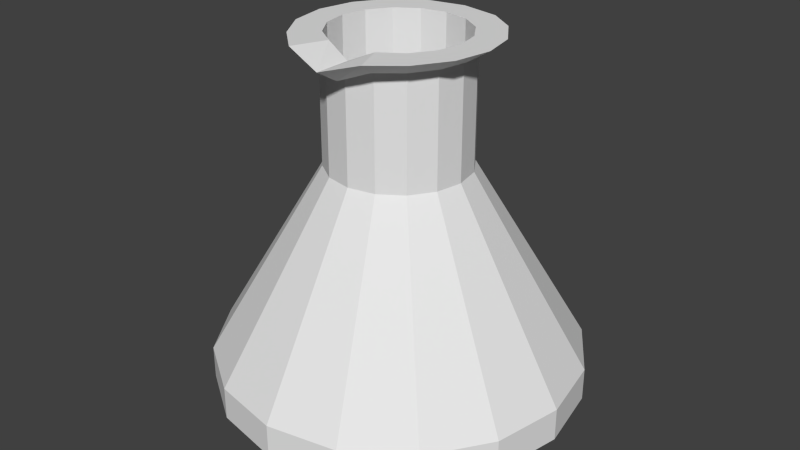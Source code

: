# Source: flask.blend  (saved by Blender 2.76.0; exported with 4.5.12 LTS)
import bpy
from mathutils import Matrix  # noqa: F401  (used for matrix-valued properties, if any)

bpy.ops.wm.read_factory_settings(use_empty=True)
scene = bpy.context.scene
scene.name = 'Scene'

# ---- collections
col_collection_1 = bpy.data.collections.new('Collection 1'); scene.collection.children.link(col_collection_1)

# ---- world
world_world = bpy.data.worlds.new('World'); scene.world = world_world
world_world.color = (0.05088, 0.05088, 0.05088)
world_world.use_sun_shadow = False
world_world.sun_shadow_jitter_overblur = 0.0
world_world.cycles.sampling_method = 'MANUAL'
world_world.cycles.sample_map_resolution = 256

# ---- meshes
me_cylinder_263 = bpy.data.meshes.new('Cylinder.263')
me_cylinder_263.from_pydata([(-0.02192, 0.04656, 0.2616), (3.701e-05, 0.0496, 0.2616), (-0.03696, 0.03622, 0.2616), (0.01928, 0.04577, 0.2616), (-0.04807, 0.01911, 0.2616), (0.0356, 0.03487, 0.2616), (-0.05231, -0.000795, 0.2616), (0.0465, 0.01855, 0.2616), (-0.04877, -0.02123, 0.2616), (0.05033, -0.0006947, 0.2616), (-0.03758, -0.03877, 0.2616), (0.0465, -0.01994, 0.2616), (-0.0217, -0.05316, 0.2616), (0.0356, -0.03626, 0.2616), (3.702e-05, -0.05808, 0.2533), (0.01928, -0.04716, 0.2616), (0.0215, -0.05269, 0.2616), (3.702e-05, -0.05099, 0.2533), (0.03773, -0.03949, 0.2616), (-0.01921, -0.04716, 0.2616), (0.04899, -0.02128, 0.2616), (-0.03553, -0.03626, 0.2616), (0.05281, -0.0006445, 0.2616), (-0.04643, -0.01994, 0.2616), (0.04874, 0.01891, 0.2616), (-0.05026, -0.0006947, 0.2616), (0.03716, 0.03602, 0.2616), (-0.04643, 0.01855, 0.2616), (0.022, 0.04656, 0.2616), (-0.03553, 0.03487, 0.2616), (3.701e-05, 0.05092, 0.2616), (-0.01921, 0.04577, 0.2616), (0.0, 0.1312, 0.02139), (-7.822e-09, 0.1085, -0.0008712), (0.05022, 0.1212, 0.02139), (0.04154, 0.1003, -0.0008712), (0.0928, 0.0928, 0.02139), (0.07675, 0.07675, -0.0008712), (0.1212, 0.05022, 0.02139), (0.1003, 0.04154, -0.0008712), (0.1312, -5.736e-09, 0.02139), (0.1085, -5.867e-09, -0.0008712), (0.1212, -0.05022, 0.02139), (0.1003, -0.04154, -0.0008712), (0.0928, -0.0928, 0.02139), (0.07675, -0.07675, -0.0008712), (0.05022, -0.1212, 0.02139), (0.04154, -0.1003, -0.0008712), (1.982e-08, -0.1312, 0.02139), (1.32e-08, -0.1085, -0.0008712), (-0.05022, -0.1212, 0.02139), (-0.04154, -0.1003, -0.0008712), (-0.0928, -0.0928, 0.02139), (-0.07675, -0.07675, -0.0008712), (-0.1212, -0.05022, 0.02139), (-0.1003, -0.04154, -0.0008712), (-0.1312, 1.565e-09, 0.02139), (-0.1085, -1.956e-09, -0.0008712), (-0.1212, 0.05022, 0.02139), (-0.1003, 0.04154, -0.0008712), (-0.0928, 0.0928, 0.02139), (-0.07675, 0.07675, -0.0008712), (-0.05022, 0.1212, 0.02139), (-0.04154, 0.1003, -0.0008712), (-0.02853, 0.0611, 0.2715), (-0.04806, 0.04767, 0.2715), (-0.0625, 0.02543, 0.2715), (-0.06802, -0.000437, 0.2715), (-0.06341, -0.02699, 0.2715), (-0.04888, -0.04979, 0.2715), (-0.02823, -0.0685, 0.2715), (1.635e-05, -0.07489, 0.2632), (0.02791, -0.06788, 0.2715), (0.04901, -0.05073, 0.2715), (0.06364, -0.02706, 0.2715), (0.0686, -0.0002415, 0.2715), (0.06332, 0.02517, 0.2715), (0.04826, 0.04741, 0.2715), (0.02856, 0.0611, 0.2715), (1.634e-05, 0.06678, 0.2715), (-0.01818, 0.0433, 0.2715), (-0.03363, 0.03297, 0.2715), (-0.04395, 0.01753, 0.2715), (-0.04758, -0.0006947, 0.2715), (-0.04395, -0.01892, 0.2715), (-0.03363, -0.03436, 0.2715), (-0.01818, -0.04469, 0.2715), (3.702e-05, -0.04831, 0.2632), (0.01826, -0.04469, 0.2715), (0.03371, -0.03436, 0.2715), (0.04403, -0.01892, 0.2715), (0.04765, -0.0006947, 0.2715), (0.04403, 0.01753, 0.2715), (0.03371, 0.03297, 0.2715), (0.01826, 0.0433, 0.2715), (3.701e-05, 0.04692, 0.2715), (-0.04755, 0.1148, 0.02459), (-0.08786, 0.08786, 0.02459), (-0.1148, 0.04755, 0.02459), (-0.1242, 1.522e-09, 0.02459), (-0.1148, -0.04755, 0.02459), (-0.08786, -0.08786, 0.02459), (-0.04755, -0.1148, 0.02459), (1.907e-08, -0.1242, 0.02459), (0.04755, -0.1148, 0.02459), (0.08786, -0.08786, 0.02459), (0.1148, -0.04755, 0.02459), (0.1242, -5.39e-09, 0.02459), (0.1148, 0.04755, 0.02459), (0.08786, 0.08786, 0.02459), (0.04755, 0.1148, 0.02459), (3.053e-10, 0.1242, 0.02459), (0.0, 0.1312, 0.0449), (3.701e-05, 0.0496, 0.1815), (0.01928, 0.04577, 0.1815), (0.05022, 0.1212, 0.0449), (-0.05022, 0.1212, 0.0449), (-0.01921, 0.04577, 0.1815), (0.0356, 0.03487, 0.1815), (0.0928, 0.0928, 0.0449), (0.0465, 0.01855, 0.1815), (0.1212, 0.05022, 0.0449), (0.05033, -0.0006947, 0.1815), (0.1312, -5.736e-09, 0.0449), (0.0465, -0.01994, 0.1815), (0.1212, -0.05022, 0.0449), (0.0356, -0.03626, 0.1815), (0.0928, -0.0928, 0.0449), (0.01928, -0.04716, 0.1815), (0.05022, -0.1212, 0.0449), (3.702e-05, -0.05099, 0.1815), (1.982e-08, -0.1312, 0.0449), (-0.01921, -0.04716, 0.1815), (-0.05022, -0.1212, 0.0449), (-0.03553, -0.03626, 0.1815), (-0.0928, -0.0928, 0.0449), (-0.04643, -0.01994, 0.1815), (-0.1212, -0.05022, 0.0449), (-0.05026, -0.0006947, 0.1815), (-0.1312, 1.565e-09, 0.0449), (-0.04643, 0.01855, 0.1815), (-0.1212, 0.05022, 0.0449), (-0.03553, 0.03487, 0.1815), (-0.0928, 0.0928, 0.0449), (1.907e-08, -0.1242, 0.03947), (3.702e-05, -0.04831, 0.1815), (0.01826, -0.04469, 0.1815), (0.04755, -0.1148, 0.03947), (-0.08786, -0.08786, 0.03947), (-0.03363, -0.03436, 0.1815), (-0.01818, -0.04469, 0.1815), (-0.04755, -0.1148, 0.03947), (-0.1242, 1.522e-09, 0.03947), (-0.04758, -0.0006947, 0.1815), (-0.04395, -0.01892, 0.1815), (-0.1148, -0.04755, 0.03947), (0.04755, 0.1148, 0.03947), (0.01826, 0.0433, 0.1815), (3.701e-05, 0.04692, 0.1815), (3.053e-10, 0.1242, 0.03947), (-0.08786, 0.08786, 0.03947), (-0.03363, 0.03297, 0.1815), (-0.04395, 0.01753, 0.1815), (-0.1148, 0.04755, 0.03947), (0.1148, 0.04755, 0.03947), (0.04403, 0.01753, 0.1815), (0.03371, 0.03297, 0.1815), (0.08786, 0.08786, 0.03947), (-0.01818, 0.0433, 0.1815), (-0.04755, 0.1148, 0.03947), (0.1148, -0.04755, 0.03947), (0.04403, -0.01892, 0.1815), (0.04765, -0.0006947, 0.1815), (0.1242, -5.39e-09, 0.03947), (0.03371, -0.03436, 0.1815), (0.08786, -0.08786, 0.03947)], [], [(117, 31, 1, 113), (118, 5, 7, 120), (120, 7, 9, 122), (122, 9, 11, 124), (124, 11, 13, 126), (126, 13, 15, 128), (128, 15, 17, 130), (130, 17, 19, 132), (132, 19, 21, 134), (134, 21, 23, 136), (136, 23, 25, 138), (138, 25, 27, 140), (140, 27, 29, 142), (142, 29, 31, 117), (15, 13, 18, 16), (114, 3, 5, 118), (21, 19, 12, 10), (113, 1, 3, 114), (32, 34, 35, 33), (34, 36, 37, 35), (36, 38, 39, 37), (38, 40, 41, 39), (40, 42, 43, 41), (42, 44, 45, 43), (44, 46, 47, 45), (46, 48, 49, 47), (48, 50, 51, 49), (50, 52, 53, 51), (52, 54, 55, 53), (54, 56, 57, 55), (56, 58, 59, 57), (58, 60, 61, 59), (60, 62, 63, 61), (62, 32, 33, 63), (33, 35, 37, 39, 41, 43, 45, 47, 49, 51, 53, 55, 57, 59, 61, 63), (5, 3, 28, 26), (27, 25, 6, 4), (11, 9, 22, 20), (1, 31, 0, 30), (3, 1, 30, 28), (15, 16, 14), (23, 21, 10, 8), (7, 5, 26, 24), (29, 27, 4, 2), (13, 11, 20, 18), (19, 17, 14), (25, 23, 8, 6), (9, 7, 24, 22), (31, 29, 2, 0), (10, 12, 70, 69), (24, 26, 77, 76), (22, 24, 76, 75), (4, 6, 67, 66), (2, 4, 66, 65), (16, 18, 73, 72), (14, 16, 72, 71), (28, 30, 79, 78), (26, 28, 78, 77), (8, 10, 69, 68), (6, 8, 68, 67), (20, 22, 75, 74), (18, 20, 74, 73), (0, 2, 65, 64), (30, 0, 64, 79), (12, 14, 71, 70), (71, 87, 86), (68, 69, 85, 84), (66, 67, 83, 82), (77, 78, 94, 93), (64, 65, 81, 80), (75, 76, 92, 91), (73, 74, 90, 89), (71, 72, 88), (69, 70, 86, 85), (67, 68, 84, 83), (78, 79, 95, 94), (65, 66, 82, 81), (76, 77, 93, 92), (79, 64, 80, 95), (74, 75, 91, 90), (72, 73, 89, 88), (144, 147, 104, 103), (148, 151, 102, 101), (152, 155, 100, 99), (156, 159, 111, 110), (160, 163, 98, 97), (164, 167, 109, 108), (159, 169, 96, 111), (170, 173, 107, 106), (147, 175, 105, 104), (151, 144, 103, 102), (155, 148, 101, 100), (163, 152, 99, 98), (167, 156, 110, 109), (169, 160, 97, 96), (173, 164, 108, 107), (175, 170, 106, 105), (111, 96, 97, 98, 99, 100, 101, 102, 103, 104, 105, 106, 107, 108, 109, 110), (70, 71, 86), (87, 71, 88), (17, 15, 14), (12, 19, 14), (62, 116, 112, 32), (116, 117, 113, 112), (36, 119, 121, 38), (119, 118, 120, 121), (38, 121, 123, 40), (121, 120, 122, 123), (40, 123, 125, 42), (123, 122, 124, 125), (42, 125, 127, 44), (125, 124, 126, 127), (44, 127, 129, 46), (127, 126, 128, 129), (46, 129, 131, 48), (129, 128, 130, 131), (48, 131, 133, 50), (131, 130, 132, 133), (50, 133, 135, 52), (133, 132, 134, 135), (52, 135, 137, 54), (135, 134, 136, 137), (54, 137, 139, 56), (137, 136, 138, 139), (56, 139, 141, 58), (139, 138, 140, 141), (58, 141, 143, 60), (141, 140, 142, 143), (60, 143, 116, 62), (143, 142, 117, 116), (34, 115, 119, 36), (115, 114, 118, 119), (32, 112, 115, 34), (112, 113, 114, 115), (87, 88, 146, 145), (145, 146, 147, 144), (85, 86, 150, 149), (149, 150, 151, 148), (83, 84, 154, 153), (153, 154, 155, 152), (94, 95, 158, 157), (157, 158, 159, 156), (81, 82, 162, 161), (161, 162, 163, 160), (92, 93, 166, 165), (165, 166, 167, 164), (95, 80, 168, 158), (158, 168, 169, 159), (90, 91, 172, 171), (171, 172, 173, 170), (88, 89, 174, 146), (146, 174, 175, 147), (86, 87, 145, 150), (150, 145, 144, 151), (84, 85, 149, 154), (154, 149, 148, 155), (82, 83, 153, 162), (162, 153, 152, 163), (93, 94, 157, 166), (166, 157, 156, 167), (80, 81, 161, 168), (168, 161, 160, 169), (91, 92, 165, 172), (172, 165, 164, 173), (89, 90, 171, 174), (174, 171, 170, 175)])
_uv = me_cylinder_263.uv_layers.new(name='UVMap')
_uv.uv.foreach_set('vector', [0.9033, 0.4604, 0.9033, 0.538, 0.8546, 0.538, 0.8546, 0.4604, 0.7646, 0.4604, 0.7646, 0.538, 0.7371, 0.538, 0.7371, 0.4604, 0.7371, 0.4604, 0.7371, 0.538, 0.7274, 0.538, 0.7274, 0.4604, 0.5968, 0.734, 0.5968, 0.8923, 0.5753, 0.8923, 0.5753, 0.734, 0.5753, 0.734, 0.5753, 0.8923, 0.5139, 0.8923, 0.5139, 0.734, 0.5139, 0.734, 0.5139, 0.8923, 0.4222, 0.8923, 0.4222, 0.734, 0.4222, 0.734, 0.4222, 0.8923, 0.3139, 0.876, 0.3139, 0.734, 0.3139, 0.734, 0.3139, 0.876, 0.2057, 0.8923, 0.2057, 0.734, 0.2057, 0.734, 0.2057, 0.8923, 0.1139, 0.8923, 0.1139, 0.734, 0.1139, 0.734, 0.1139, 0.8923, 0.05255, 0.8923, 0.05255, 0.734, 0.05255, 0.734, 0.05255, 0.8923, 0.03101, 0.8923, 0.03101, 0.734, 0.9818, 0.4604, 0.9818, 0.538, 0.9721, 0.538, 0.9721, 0.4604, 0.9721, 0.4604, 0.9721, 0.538, 0.9445, 0.538, 0.9445, 0.4604, 0.9445, 0.4604, 0.9445, 0.538, 0.9033, 0.538, 0.9033, 0.4604, 0.1964, 0.06292, 0.2365, 0.0897, 0.2417, 0.08175, 0.2018, 0.04934, 0.8059, 0.4604, 0.8059, 0.538, 0.7646, 0.538, 0.7646, 0.4604, 0.06174, 0.0897, 0.1018, 0.06292, 0.09571, 0.04817, 0.05669, 0.08354, 0.8546, 0.4604, 0.8546, 0.538, 0.8059, 0.538, 0.8059, 0.4604, 0.4566, 0.0223, 0.5088, 0.03267, 0.4997, 0.05443, 0.4566, 0.04586, 0.5088, 0.03267, 0.5529, 0.0622, 0.5363, 0.07885, 0.4997, 0.05443, 0.5529, 0.0622, 0.5825, 0.1064, 0.5607, 0.1154, 0.5363, 0.07885, 0.5825, 0.1064, 0.5928, 0.1585, 0.5693, 0.1585, 0.5607, 0.1154, 0.5928, 0.1585, 0.5825, 0.2106, 0.5607, 0.2016, 0.5693, 0.1585, 0.5825, 0.2106, 0.5529, 0.2548, 0.5363, 0.2382, 0.5607, 0.2016, 0.5529, 0.2548, 0.5088, 0.2844, 0.4997, 0.2626, 0.5363, 0.2382, 0.5088, 0.2844, 0.4566, 0.2947, 0.4566, 0.2712, 0.4997, 0.2626, 0.4566, 0.2947, 0.4045, 0.2844, 0.4135, 0.2626, 0.4566, 0.2712, 0.4045, 0.2844, 0.3603, 0.2548, 0.377, 0.2382, 0.4135, 0.2626, 0.3603, 0.2548, 0.3308, 0.2106, 0.3525, 0.2016, 0.377, 0.2382, 0.3308, 0.2106, 0.3204, 0.1585, 0.344, 0.1585, 0.3525, 0.2016, 0.3204, 0.1585, 0.3308, 0.1064, 0.3525, 0.1154, 0.344, 0.1585, 0.3308, 0.1064, 0.3603, 0.0622, 0.377, 0.07885, 0.3525, 0.1154, 0.3603, 0.0622, 0.4045, 0.03267, 0.4135, 0.05443, 0.377, 0.07885, 0.4045, 0.03267, 0.4566, 0.0223, 0.4566, 0.04586, 0.4135, 0.05443, 0.9321, 0.03332, 0.9711, 0.07238, 0.9923, 0.1234, 0.9923, 0.1787, 0.9711, 0.2297, 0.9321, 0.2687, 0.881, 0.2899, 0.8258, 0.2899, 0.7747, 0.2687, 0.7357, 0.2297, 0.7146, 0.1787, 0.7146, 0.1234, 0.7357, 0.07238, 0.7747, 0.03332, 0.8258, 0.01219, 0.881, 0.01219, 0.2365, 0.2645, 0.1964, 0.2912, 0.2031, 0.2932, 0.2403, 0.2673, 0.03496, 0.2244, 0.02555, 0.1771, 0.0205, 0.1768, 0.03093, 0.2257, 0.2633, 0.1298, 0.2727, 0.1771, 0.2788, 0.1772, 0.2694, 0.1265, 0.1491, 0.3006, 0.1018, 0.2912, 0.09516, 0.2932, 0.1491, 0.3039, 0.1964, 0.2912, 0.1491, 0.3006, 0.1491, 0.3039, 0.2031, 0.2932, 0.1964, 0.06292, 0.2018, 0.04934, 0.1491, 0.03608, 0.03496, 0.1298, 0.06174, 0.0897, 0.05669, 0.08354, 0.0292, 0.1266, 0.2633, 0.2244, 0.2365, 0.2645, 0.2403, 0.2673, 0.2688, 0.2252, 0.06174, 0.2645, 0.03496, 0.2244, 0.03093, 0.2257, 0.05823, 0.2678, 0.2365, 0.0897, 0.2633, 0.1298, 0.2694, 0.1265, 0.2417, 0.08175, 0.1018, 0.06292, 0.1491, 0.04096, 0.1491, 0.03608, 0.02555, 0.1771, 0.03496, 0.1298, 0.0292, 0.1266, 0.0205, 0.1768, 0.2727, 0.1771, 0.2633, 0.2244, 0.2688, 0.2252, 0.2788, 0.1772, 0.1018, 0.2912, 0.06174, 0.2645, 0.05823, 0.2678, 0.09516, 0.2932, 0.8947, 0.9735, 0.9652, 0.9735, 0.9652, 0.9905, 0.8947, 0.9905, 0.3494, 0.9734, 0.4259, 0.9734, 0.4259, 0.9904, 0.3494, 0.9904, 0.262, 0.9734, 0.3494, 0.9734, 0.3494, 0.9904, 0.262, 0.9904, 0.6117, 0.9735, 0.709, 0.9735, 0.709, 0.9905, 0.6117, 0.9905, 0.528, 0.9735, 0.6117, 0.9735, 0.6117, 0.9905, 0.528, 0.9905, 0.02931, 0.9734, 0.0883, 0.9734, 0.0883, 0.9904, 0.02931, 0.9904, 0.005182, 0.9591, 0.02931, 0.9734, 0.02931, 0.9904, 0.005182, 0.9762, 0.473, 0.9734, 0.4926, 0.9734, 0.4926, 0.9904, 0.473, 0.9904, 0.4259, 0.9734, 0.473, 0.9734, 0.473, 0.9904, 0.4259, 0.9904, 0.809, 0.9735, 0.8947, 0.9735, 0.8947, 0.9905, 0.809, 0.9905, 0.709, 0.9735, 0.809, 0.9735, 0.809, 0.9905, 0.709, 0.9905, 0.1698, 0.9734, 0.262, 0.9734, 0.262, 0.9904, 0.1698, 0.9904, 0.0883, 0.9734, 0.1698, 0.9734, 0.1698, 0.9904, 0.0883, 0.9904, 0.4774, 0.9735, 0.528, 0.9735, 0.528, 0.9905, 0.4774, 0.9905, 0.4561, 0.9735, 0.4774, 0.9735, 0.4774, 0.9905, 0.4561, 0.9905, 0.9652, 0.9735, 0.9892, 0.9592, 0.9892, 0.9762, 0.9652, 0.9905, 0.1491, 0.03608, 0.1515, 0.04336, 0.1043, 0.06899, 0.0292, 0.1266, 0.05669, 0.08354, 0.06639, 0.09435, 0.04103, 0.1323, 0.03093, 0.2257, 0.0205, 0.1768, 0.03213, 0.1771, 0.04103, 0.2218, 0.2403, 0.2673, 0.2031, 0.2932, 0.1939, 0.2852, 0.2318, 0.2598, 0.09516, 0.2932, 0.05823, 0.2678, 0.06639, 0.2598, 0.1043, 0.2852, 0.2788, 0.1772, 0.2688, 0.2252, 0.2572, 0.2218, 0.2661, 0.1771, 0.2417, 0.08175, 0.2694, 0.1265, 0.2572, 0.1323, 0.2318, 0.09435, 0.1491, 0.03608, 0.2018, 0.04934, 0.1939, 0.06899, 0.05669, 0.08354, 0.09571, 0.04817, 0.1043, 0.06899, 0.06639, 0.09435, 0.0205, 0.1768, 0.0292, 0.1266, 0.04103, 0.1323, 0.03213, 0.1771, 0.2031, 0.2932, 0.1491, 0.3039, 0.1491, 0.2941, 0.1939, 0.2852, 0.05823, 0.2678, 0.03093, 0.2257, 0.04103, 0.2218, 0.06639, 0.2598, 0.2688, 0.2252, 0.2403, 0.2673, 0.2318, 0.2598, 0.2572, 0.2218, 0.1491, 0.3039, 0.09516, 0.2932, 0.1043, 0.2852, 0.1491, 0.2941, 0.2694, 0.1265, 0.2788, 0.1772, 0.2661, 0.1771, 0.2572, 0.1323, 0.2018, 0.04934, 0.2417, 0.08175, 0.2318, 0.09435, 0.1939, 0.06899, 0.3131, 0.4441, 0.2148, 0.4441, 0.2148, 0.3408, 0.3123, 0.3408, 0.4925, 0.4441, 0.4098, 0.4441, 0.4098, 0.3408, 0.4925, 0.3408, 0.5671, 0.4441, 0.5477, 0.4441, 0.5477, 0.3408, 0.5671, 0.3408, 0.8986, 0.3832, 0.8545, 0.3832, 0.8545, 0.3056, 0.8986, 0.3056, 0.7729, 0.3832, 0.7479, 0.3832, 0.7479, 0.3056, 0.7729, 0.3056, 0.961, 0.3832, 0.936, 0.3832, 0.936, 0.3056, 0.961, 0.3056, 0.8545, 0.3832, 0.8104, 0.3832, 0.8104, 0.3056, 0.8545, 0.3056, 0.07689, 0.4441, 0.05749, 0.4441, 0.05749, 0.3408, 0.07689, 0.3408, 0.2148, 0.4441, 0.1321, 0.4441, 0.1321, 0.3408, 0.2148, 0.3408, 0.4098, 0.4441, 0.3131, 0.4441, 0.3123, 0.3408, 0.4098, 0.3408, 0.5477, 0.4441, 0.4925, 0.4441, 0.4925, 0.3408, 0.5477, 0.3408, 0.7479, 0.3832, 0.7392, 0.3832, 0.7392, 0.3056, 0.7479, 0.3056, 0.936, 0.3832, 0.8986, 0.3832, 0.8986, 0.3056, 0.936, 0.3056, 0.8104, 0.3832, 0.7729, 0.3832, 0.7729, 0.3056, 0.8104, 0.3056, 0.9698, 0.3832, 0.961, 0.3832, 0.961, 0.3056, 0.9698, 0.3056, 0.1321, 0.4441, 0.07689, 0.4441, 0.07689, 0.3408, 0.1321, 0.3408, 0.7355, 0.2299, 0.7144, 0.1789, 0.7144, 0.1236, 0.7355, 0.0726, 0.7746, 0.03354, 0.8256, 0.0124, 0.8808, 0.0124, 0.9319, 0.03354, 0.9709, 0.0726, 0.9921, 0.1236, 0.9921, 0.1789, 0.9709, 0.2299, 0.9319, 0.269, 0.8808, 0.2901, 0.8256, 0.2901, 0.7746, 0.269, 0.09571, 0.04817, 0.1491, 0.03608, 0.1043, 0.06899, 0.1515, 0.04336, 0.1491, 0.03608, 0.1939, 0.06899, 0.1491, 0.04096, 0.1964, 0.06292, 0.1491, 0.03608, 0.09571, 0.04817, 0.1018, 0.06292, 0.1491, 0.03608, 0.9033, 0.3052, 0.9033, 0.3828, 0.8546, 0.3828, 0.8546, 0.3052, 0.9033, 0.3828, 0.9033, 0.4604, 0.8546, 0.4604, 0.8546, 0.3828, 0.7646, 0.3052, 0.7646, 0.3828, 0.7371, 0.3828, 0.7371, 0.3052, 0.7646, 0.3828, 0.7646, 0.4604, 0.7371, 0.4604, 0.7371, 0.3828, 0.7371, 0.3052, 0.7371, 0.3828, 0.7274, 0.3828, 0.7274, 0.3052, 0.7371, 0.3828, 0.7371, 0.4604, 0.7274, 0.4604, 0.7274, 0.3828, 0.5968, 0.345, 0.5968, 0.4392, 0.5753, 0.4392, 0.5753, 0.345, 0.5968, 0.4392, 0.5968, 0.734, 0.5753, 0.734, 0.5753, 0.4392, 0.5753, 0.345, 0.5753, 0.4392, 0.5139, 0.4392, 0.5139, 0.345, 0.5753, 0.4392, 0.5753, 0.734, 0.5139, 0.734, 0.5139, 0.4392, 0.5139, 0.345, 0.5139, 0.4392, 0.4222, 0.4392, 0.4222, 0.345, 0.5139, 0.4392, 0.5139, 0.734, 0.4222, 0.734, 0.4222, 0.4392, 0.4222, 0.345, 0.4222, 0.4392, 0.3139, 0.4392, 0.3139, 0.345, 0.4222, 0.4392, 0.4222, 0.734, 0.3139, 0.734, 0.3139, 0.4392, 0.3139, 0.345, 0.3139, 0.4392, 0.2057, 0.4392, 0.2057, 0.345, 0.3139, 0.4392, 0.3139, 0.734, 0.2057, 0.734, 0.2057, 0.4392, 0.2057, 0.345, 0.2057, 0.4392, 0.1139, 0.4392, 0.1139, 0.345, 0.2057, 0.4392, 0.2057, 0.734, 0.1139, 0.734, 0.1139, 0.4392, 0.1139, 0.345, 0.1139, 0.4392, 0.05255, 0.4392, 0.05255, 0.345, 0.1139, 0.4392, 0.1139, 0.734, 0.05255, 0.734, 0.05255, 0.4392, 0.05255, 0.345, 0.05255, 0.4392, 0.03101, 0.4392, 0.03101, 0.345, 0.05255, 0.4392, 0.05255, 0.734, 0.03101, 0.734, 0.03101, 0.4392, 0.9818, 0.3052, 0.9818, 0.3828, 0.9721, 0.3828, 0.9721, 0.3052, 0.9818, 0.3828, 0.9818, 0.4604, 0.9721, 0.4604, 0.9721, 0.3828, 0.9721, 0.3052, 0.9721, 0.3828, 0.9445, 0.3828, 0.9445, 0.3052, 0.9721, 0.3828, 0.9721, 0.4604, 0.9445, 0.4604, 0.9445, 0.3828, 0.9445, 0.3052, 0.9445, 0.3828, 0.9033, 0.3828, 0.9033, 0.3052, 0.9445, 0.3828, 0.9445, 0.4604, 0.9033, 0.4604, 0.9033, 0.3828, 0.8059, 0.3052, 0.8059, 0.3828, 0.7646, 0.3828, 0.7646, 0.3052, 0.8059, 0.3828, 0.8059, 0.4604, 0.7646, 0.4604, 0.7646, 0.3828, 0.8546, 0.3052, 0.8546, 0.3828, 0.8059, 0.3828, 0.8059, 0.3052, 0.8546, 0.3828, 0.8546, 0.4604, 0.8059, 0.4604, 0.8059, 0.3828, 0.3146, 0.8965, 0.2148, 0.918, 0.2148, 0.7418, 0.3139, 0.7418, 0.3139, 0.7418, 0.2148, 0.7418, 0.2148, 0.4441, 0.3131, 0.4441, 0.4925, 0.918, 0.4098, 0.918, 0.4098, 0.7418, 0.4925, 0.7418, 0.4925, 0.7418, 0.4098, 0.7418, 0.4098, 0.4441, 0.4925, 0.4441, 0.5671, 0.918, 0.5477, 0.918, 0.5477, 0.7418, 0.5671, 0.7418, 0.5671, 0.7418, 0.5477, 0.7418, 0.5477, 0.4441, 0.5671, 0.4441, 0.8986, 0.5384, 0.8545, 0.5384, 0.8545, 0.4608, 0.8986, 0.4608, 0.8986, 0.4608, 0.8545, 0.4608, 0.8545, 0.3832, 0.8986, 0.3832, 0.7729, 0.5384, 0.7479, 0.5384, 0.7479, 0.4608, 0.7729, 0.4608, 0.7729, 0.4608, 0.7479, 0.4608, 0.7479, 0.3832, 0.7729, 0.3832, 0.961, 0.5384, 0.936, 0.5384, 0.936, 0.4608, 0.961, 0.4608, 0.961, 0.4608, 0.936, 0.4608, 0.936, 0.3832, 0.961, 0.3832, 0.8545, 0.5384, 0.8104, 0.5384, 0.8104, 0.4608, 0.8545, 0.4608, 0.8545, 0.4608, 0.8104, 0.4608, 0.8104, 0.3832, 0.8545, 0.3832, 0.07689, 0.918, 0.05749, 0.918, 0.05749, 0.7418, 0.07689, 0.7418, 0.07689, 0.7418, 0.05749, 0.7418, 0.05749, 0.4441, 0.07689, 0.4441, 0.2148, 0.918, 0.1321, 0.918, 0.1321, 0.7418, 0.2148, 0.7418, 0.2148, 0.7418, 0.1321, 0.7418, 0.1321, 0.4441, 0.2148, 0.4441, 0.4098, 0.918, 0.3146, 0.8965, 0.3139, 0.7418, 0.4098, 0.7418, 0.4098, 0.7418, 0.3139, 0.7418, 0.3131, 0.4441, 0.4098, 0.4441, 0.5477, 0.918, 0.4925, 0.918, 0.4925, 0.7418, 0.5477, 0.7418, 0.5477, 0.7418, 0.4925, 0.7418, 0.4925, 0.4441, 0.5477, 0.4441, 0.7479, 0.5384, 0.7392, 0.5384, 0.7392, 0.4608, 0.7479, 0.4608, 0.7479, 0.4608, 0.7392, 0.4608, 0.7392, 0.3832, 0.7479, 0.3832, 0.936, 0.5384, 0.8986, 0.5384, 0.8986, 0.4608, 0.936, 0.4608, 0.936, 0.4608, 0.8986, 0.4608, 0.8986, 0.3832, 0.936, 0.3832, 0.8104, 0.5384, 0.7729, 0.5384, 0.7729, 0.4608, 0.8104, 0.4608, 0.8104, 0.4608, 0.7729, 0.4608, 0.7729, 0.3832, 0.8104, 0.3832, 0.9698, 0.5384, 0.961, 0.5384, 0.961, 0.4608, 0.9698, 0.4608, 0.9698, 0.4608, 0.961, 0.4608, 0.961, 0.3832, 0.9698, 0.3832, 0.1321, 0.918, 0.07689, 0.918, 0.07689, 0.7418, 0.1321, 0.7418, 0.1321, 0.7418, 0.07689, 0.7418, 0.07689, 0.4441, 0.1321, 0.4441])
me_cylinder_263.use_remesh_preserve_volume = False
me_cylinder_263.use_remesh_preserve_attributes = False
me_cylinder_263.use_mirror_vertex_groups = False
me_cylinder_263.update()

# ---- objects
ob_cylinder = bpy.data.objects.new('Cylinder', me_cylinder_263)

# ---- transforms, parenting, visibility, modifiers, constraints
ob_cylinder.location = (0.0, 0.0, 0.0)
ob_cylinder.lineart.crease_threshold = 0.0

# ---- collection membership
col_collection_1.objects.link(ob_cylinder)

# ---- scene / render settings (as saved in the file)
scene.frame_start = 1; scene.frame_end = 2; scene.frame_set(1)
scene.render.engine = 'BLENDER_EEVEE_NEXT'
scene.render.resolution_percentage = 50
scene.render.dither_intensity = 0.0
scene.cycles.use_denoising = False
scene.cycles.samples = 10
scene.cycles.sampling_pattern = 'TABULATED_SOBOL'
scene.cycles.light_sampling_threshold = 0.0
scene.cycles.use_adaptive_sampling = False
scene.cycles.use_light_tree = False
scene.cycles.blur_glossy = 0.0
scene.cycles.pixel_filter_type = 'GAUSSIAN'
scene.cycles.sample_clamp_indirect = 0.0
scene.view_settings.view_transform = 'Standard'
bpy.context.view_layer.update()

# ---- added for rendering (the .blend has no active camera and no usable light): camera, sun
cam_auto = bpy.data.cameras.new('AutoCamera')
cam_auto.lens = 50.0
cam_auto.sensor_width = 36.0
cam_auto.clip_end = 1000.0
ob_auto_camera = bpy.data.objects.new('AutoCamera', cam_auto)
scene.collection.objects.link(ob_auto_camera)
ob_auto_camera.location = (0.425986, -0.511183, 0.476116)
ob_auto_camera.rotation_euler = (1.09748, -7.21219e-08, 0.694738)
scene.camera = ob_auto_camera
light_auto_sun = bpy.data.lights.new('AutoSun', 'SUN')
light_auto_sun.energy = 3.0
light_auto_sun.angle = 0.0523599
ob_auto_sun = bpy.data.objects.new('AutoSun', light_auto_sun)
scene.collection.objects.link(ob_auto_sun)
ob_auto_sun.rotation_euler = (0.872665, 0.174533, 0.523599)
bpy.context.view_layer.update()
